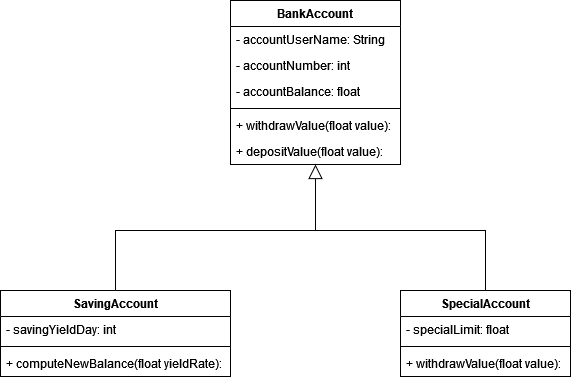

The diagram above was exported from draw.io. Its source (the exported page's mxGraphModel, read from the mxfile embedded in the PNG):
<mxGraphModel dx="1434" dy="792" grid="1" gridSize="10" guides="1" tooltips="1" connect="1" arrows="1" fold="1" page="1" pageScale="1" pageWidth="850" pageHeight="1100" math="0" shadow="0">
  <root>
    <mxCell id="0" />
    <mxCell id="1" parent="0" />
    <mxCell id="pMOVmnXhKVJBPrPDok7U-1" value="BankAccount" style="swimlane;fontStyle=1;align=center;verticalAlign=top;childLayout=stackLayout;horizontal=1;startSize=26;horizontalStack=0;resizeParent=1;resizeParentMax=0;resizeLast=0;collapsible=1;marginBottom=0;whiteSpace=wrap;html=1;" vertex="1" parent="1">
      <mxGeometry x="340" y="90" width="170" height="164" as="geometry" />
    </mxCell>
    <mxCell id="pMOVmnXhKVJBPrPDok7U-2" value="- accountUserName: String" style="text;strokeColor=none;fillColor=none;align=left;verticalAlign=top;spacingLeft=4;spacingRight=4;overflow=hidden;rotatable=0;points=[[0,0.5],[1,0.5]];portConstraint=eastwest;whiteSpace=wrap;html=1;" vertex="1" parent="pMOVmnXhKVJBPrPDok7U-1">
      <mxGeometry y="26" width="170" height="26" as="geometry" />
    </mxCell>
    <mxCell id="pMOVmnXhKVJBPrPDok7U-5" value="- accountNumber: int" style="text;strokeColor=none;fillColor=none;align=left;verticalAlign=top;spacingLeft=4;spacingRight=4;overflow=hidden;rotatable=0;points=[[0,0.5],[1,0.5]];portConstraint=eastwest;whiteSpace=wrap;html=1;" vertex="1" parent="pMOVmnXhKVJBPrPDok7U-1">
      <mxGeometry y="52" width="170" height="26" as="geometry" />
    </mxCell>
    <mxCell id="pMOVmnXhKVJBPrPDok7U-6" value="- accountBalance: float" style="text;strokeColor=none;fillColor=none;align=left;verticalAlign=top;spacingLeft=4;spacingRight=4;overflow=hidden;rotatable=0;points=[[0,0.5],[1,0.5]];portConstraint=eastwest;whiteSpace=wrap;html=1;" vertex="1" parent="pMOVmnXhKVJBPrPDok7U-1">
      <mxGeometry y="78" width="170" height="26" as="geometry" />
    </mxCell>
    <mxCell id="pMOVmnXhKVJBPrPDok7U-3" value="" style="line;strokeWidth=1;fillColor=none;align=left;verticalAlign=middle;spacingTop=-1;spacingLeft=3;spacingRight=3;rotatable=0;labelPosition=right;points=[];portConstraint=eastwest;strokeColor=inherit;" vertex="1" parent="pMOVmnXhKVJBPrPDok7U-1">
      <mxGeometry y="104" width="170" height="8" as="geometry" />
    </mxCell>
    <mxCell id="pMOVmnXhKVJBPrPDok7U-4" value="+ withdrawValue(float value):" style="text;strokeColor=none;fillColor=none;align=left;verticalAlign=top;spacingLeft=4;spacingRight=4;overflow=hidden;rotatable=0;points=[[0,0.5],[1,0.5]];portConstraint=eastwest;whiteSpace=wrap;html=1;" vertex="1" parent="pMOVmnXhKVJBPrPDok7U-1">
      <mxGeometry y="112" width="170" height="26" as="geometry" />
    </mxCell>
    <mxCell id="pMOVmnXhKVJBPrPDok7U-7" value="+ depositValue(float value):" style="text;strokeColor=none;fillColor=none;align=left;verticalAlign=top;spacingLeft=4;spacingRight=4;overflow=hidden;rotatable=0;points=[[0,0.5],[1,0.5]];portConstraint=eastwest;whiteSpace=wrap;html=1;" vertex="1" parent="pMOVmnXhKVJBPrPDok7U-1">
      <mxGeometry y="138" width="170" height="26" as="geometry" />
    </mxCell>
    <mxCell id="pMOVmnXhKVJBPrPDok7U-8" value="SavingAccount" style="swimlane;fontStyle=1;align=center;verticalAlign=top;childLayout=stackLayout;horizontal=1;startSize=26;horizontalStack=0;resizeParent=1;resizeParentMax=0;resizeLast=0;collapsible=1;marginBottom=0;whiteSpace=wrap;html=1;" vertex="1" parent="1">
      <mxGeometry x="110" y="380" width="230" height="86" as="geometry" />
    </mxCell>
    <mxCell id="pMOVmnXhKVJBPrPDok7U-9" value="- savingYieldDay: int" style="text;strokeColor=none;fillColor=none;align=left;verticalAlign=top;spacingLeft=4;spacingRight=4;overflow=hidden;rotatable=0;points=[[0,0.5],[1,0.5]];portConstraint=eastwest;whiteSpace=wrap;html=1;" vertex="1" parent="pMOVmnXhKVJBPrPDok7U-8">
      <mxGeometry y="26" width="230" height="26" as="geometry" />
    </mxCell>
    <mxCell id="pMOVmnXhKVJBPrPDok7U-10" value="" style="line;strokeWidth=1;fillColor=none;align=left;verticalAlign=middle;spacingTop=-1;spacingLeft=3;spacingRight=3;rotatable=0;labelPosition=right;points=[];portConstraint=eastwest;strokeColor=inherit;" vertex="1" parent="pMOVmnXhKVJBPrPDok7U-8">
      <mxGeometry y="52" width="230" height="8" as="geometry" />
    </mxCell>
    <mxCell id="pMOVmnXhKVJBPrPDok7U-11" value="+ computeNewBalance(float yieldRate):" style="text;strokeColor=none;fillColor=none;align=left;verticalAlign=top;spacingLeft=4;spacingRight=4;overflow=hidden;rotatable=0;points=[[0,0.5],[1,0.5]];portConstraint=eastwest;whiteSpace=wrap;html=1;" vertex="1" parent="pMOVmnXhKVJBPrPDok7U-8">
      <mxGeometry y="60" width="230" height="26" as="geometry" />
    </mxCell>
    <mxCell id="pMOVmnXhKVJBPrPDok7U-12" value="" style="endArrow=block;endFill=0;endSize=12;html=1;rounded=0;exitX=0.5;exitY=0;exitDx=0;exitDy=0;entryX=0.5;entryY=1;entryDx=0;entryDy=0;" edge="1" parent="1" source="pMOVmnXhKVJBPrPDok7U-8" target="pMOVmnXhKVJBPrPDok7U-1">
      <mxGeometry width="160" relative="1" as="geometry">
        <mxPoint x="350" y="370" as="sourcePoint" />
        <mxPoint x="510" y="370" as="targetPoint" />
        <Array as="points">
          <mxPoint x="225" y="320" />
          <mxPoint x="425" y="320" />
        </Array>
      </mxGeometry>
    </mxCell>
    <mxCell id="pMOVmnXhKVJBPrPDok7U-13" value="SpecialAccount" style="swimlane;fontStyle=1;align=center;verticalAlign=top;childLayout=stackLayout;horizontal=1;startSize=26;horizontalStack=0;resizeParent=1;resizeParentMax=0;resizeLast=0;collapsible=1;marginBottom=0;whiteSpace=wrap;html=1;" vertex="1" parent="1">
      <mxGeometry x="510" y="380" width="170" height="86" as="geometry" />
    </mxCell>
    <mxCell id="pMOVmnXhKVJBPrPDok7U-14" value="- specialLimit: float" style="text;strokeColor=none;fillColor=none;align=left;verticalAlign=top;spacingLeft=4;spacingRight=4;overflow=hidden;rotatable=0;points=[[0,0.5],[1,0.5]];portConstraint=eastwest;whiteSpace=wrap;html=1;" vertex="1" parent="pMOVmnXhKVJBPrPDok7U-13">
      <mxGeometry y="26" width="170" height="26" as="geometry" />
    </mxCell>
    <mxCell id="pMOVmnXhKVJBPrPDok7U-15" value="" style="line;strokeWidth=1;fillColor=none;align=left;verticalAlign=middle;spacingTop=-1;spacingLeft=3;spacingRight=3;rotatable=0;labelPosition=right;points=[];portConstraint=eastwest;strokeColor=inherit;" vertex="1" parent="pMOVmnXhKVJBPrPDok7U-13">
      <mxGeometry y="52" width="170" height="8" as="geometry" />
    </mxCell>
    <mxCell id="pMOVmnXhKVJBPrPDok7U-16" value="+ withdrawValue(float value):" style="text;strokeColor=none;fillColor=none;align=left;verticalAlign=top;spacingLeft=4;spacingRight=4;overflow=hidden;rotatable=0;points=[[0,0.5],[1,0.5]];portConstraint=eastwest;whiteSpace=wrap;html=1;" vertex="1" parent="pMOVmnXhKVJBPrPDok7U-13">
      <mxGeometry y="60" width="170" height="26" as="geometry" />
    </mxCell>
    <mxCell id="pMOVmnXhKVJBPrPDok7U-18" value="" style="endArrow=none;endFill=0;endSize=12;html=1;rounded=0;entryX=0.5;entryY=0;entryDx=0;entryDy=0;" edge="1" parent="1" target="pMOVmnXhKVJBPrPDok7U-13">
      <mxGeometry width="160" relative="1" as="geometry">
        <mxPoint x="420" y="320" as="sourcePoint" />
        <mxPoint x="510" y="400" as="targetPoint" />
        <Array as="points">
          <mxPoint x="595" y="320" />
        </Array>
      </mxGeometry>
    </mxCell>
  </root>
</mxGraphModel>